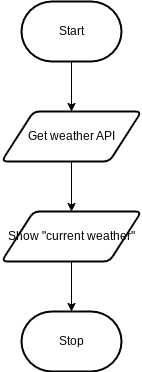

The diagram above was exported from draw.io. Its source (the exported page's mxGraphModel, read from the mxfile embedded in the PNG):
<mxGraphModel dx="1086" dy="658" grid="1" gridSize="10" guides="1" tooltips="1" connect="1" arrows="1" fold="1" page="1" pageScale="1" pageWidth="850" pageHeight="1100" math="0" shadow="0">
  <root>
    <mxCell id="0" />
    <mxCell id="1" parent="0" />
    <mxCell id="33" style="edgeStyle=orthogonalEdgeStyle;html=1;exitX=0.5;exitY=1;exitDx=0;exitDy=0;exitPerimeter=0;entryX=0.5;entryY=0;entryDx=0;entryDy=0;rounded=0;curved=0;" edge="1" parent="1" source="2" target="32">
      <mxGeometry relative="1" as="geometry" />
    </mxCell>
    <mxCell id="2" value="Start" style="strokeWidth=2;html=1;shape=mxgraph.flowchart.terminator;whiteSpace=wrap;" parent="1" vertex="1">
      <mxGeometry x="230" y="90" width="100" height="60" as="geometry" />
    </mxCell>
    <mxCell id="3" value="Stop" style="strokeWidth=2;html=1;shape=mxgraph.flowchart.terminator;whiteSpace=wrap;" parent="1" vertex="1">
      <mxGeometry x="230" y="400" width="100" height="60" as="geometry" />
    </mxCell>
    <mxCell id="36" style="edgeStyle=orthogonalEdgeStyle;shape=connector;curved=0;rounded=0;html=1;exitX=0.5;exitY=1;exitDx=0;exitDy=0;entryX=0.5;entryY=0;entryDx=0;entryDy=0;strokeColor=default;align=center;verticalAlign=middle;fontFamily=Helvetica;fontSize=11;fontColor=default;labelBackgroundColor=default;endArrow=classic;" edge="1" parent="1" source="32" target="34">
      <mxGeometry relative="1" as="geometry" />
    </mxCell>
    <mxCell id="32" value="Get weather API" style="shape=parallelogram;html=1;strokeWidth=2;perimeter=parallelogramPerimeter;whiteSpace=wrap;rounded=1;arcSize=12;size=0.23;" vertex="1" parent="1">
      <mxGeometry x="210" y="200" width="140" height="50" as="geometry" />
    </mxCell>
    <mxCell id="65" style="edgeStyle=orthogonalEdgeStyle;shape=connector;curved=0;rounded=0;html=1;exitX=0.5;exitY=1;exitDx=0;exitDy=0;strokeColor=default;align=center;verticalAlign=middle;fontFamily=Helvetica;fontSize=11;fontColor=default;labelBackgroundColor=default;endArrow=classic;" edge="1" parent="1" source="34" target="3">
      <mxGeometry relative="1" as="geometry" />
    </mxCell>
    <mxCell id="34" value="Show &quot;current weather&quot;" style="shape=parallelogram;html=1;strokeWidth=2;perimeter=parallelogramPerimeter;whiteSpace=wrap;rounded=1;arcSize=12;size=0.23;" vertex="1" parent="1">
      <mxGeometry x="210" y="300" width="140" height="50" as="geometry" />
    </mxCell>
  </root>
</mxGraphModel>